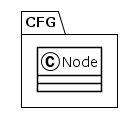

The diagram above was rendered by PlantUML. Its source (embedded in the PNG):
@startuml
!theme plain
package CFG {
class Node {
}
}
@enduml